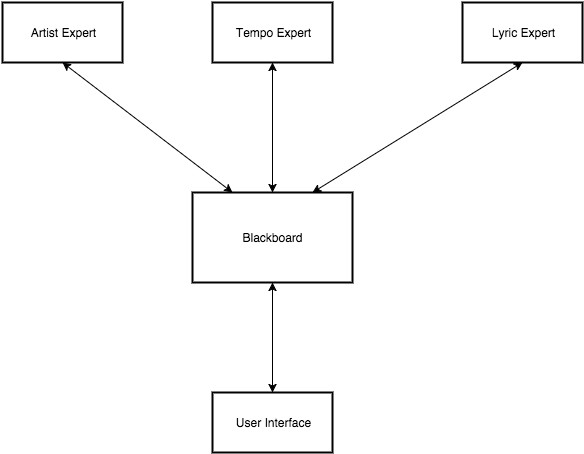

The diagram above was exported from draw.io. Its source (the exported page's mxGraphModel, read from the mxfile embedded in the PNG):
<mxGraphModel dx="794" dy="444" grid="1" gridSize="10" guides="1" tooltips="1" connect="1" arrows="1" fold="1" page="1" pageScale="1" pageWidth="826" pageHeight="1169" background="#ffffff" math="0">
  <root>
    <mxCell id="0" />
    <mxCell id="1" parent="0" />
    <mxCell id="2" value="" style="whiteSpace=wrap;html=1;strokeColor=#000000;strokeWidth=2;fillColor=none;gradientColor=none;" vertex="1" parent="1">
      <mxGeometry x="100" y="230" width="120" height="60" as="geometry" />
    </mxCell>
    <mxCell id="3" value="Artist Expert" style="text;html=1;strokeColor=none;fillColor=none;align=center;verticalAlign=middle;whiteSpace=wrap;overflow=hidden;" vertex="1" parent="1">
      <mxGeometry x="100" y="230" width="120" height="60" as="geometry" />
    </mxCell>
    <mxCell id="4" value="" style="whiteSpace=wrap;html=1;strokeColor=#000000;strokeWidth=2;fillColor=none;gradientColor=none;" vertex="1" parent="1">
      <mxGeometry x="310" y="230" width="120" height="60" as="geometry" />
    </mxCell>
    <mxCell id="5" value="Tempo Expert" style="text;html=1;strokeColor=none;fillColor=none;align=center;verticalAlign=middle;whiteSpace=wrap;overflow=hidden;" vertex="1" parent="1">
      <mxGeometry x="310" y="230" width="120" height="60" as="geometry" />
    </mxCell>
    <mxCell id="6" value="" style="whiteSpace=wrap;html=1;strokeColor=#000000;strokeWidth=2;fillColor=none;gradientColor=none;" vertex="1" parent="1">
      <mxGeometry x="560" y="230" width="120" height="60" as="geometry" />
    </mxCell>
    <mxCell id="7" value="Lyric Expert" style="text;html=1;strokeColor=none;fillColor=none;align=center;verticalAlign=middle;whiteSpace=wrap;overflow=hidden;" vertex="1" parent="1">
      <mxGeometry x="560" y="230" width="120" height="60" as="geometry" />
    </mxCell>
    <mxCell id="8" value="" style="whiteSpace=wrap;html=1;strokeColor=#000000;strokeWidth=2;fillColor=none;gradientColor=none;" vertex="1" parent="1">
      <mxGeometry x="290" y="420" width="160" height="90" as="geometry" />
    </mxCell>
    <mxCell id="9" style="rounded=0;html=1;exitX=0.25;exitY=0;entryX=0.5;entryY=1;startArrow=classic;startFill=1;endArrow=classic;endFill=1;jettySize=auto;orthogonalLoop=1;strokeWidth=1;" edge="1" source="12" target="3" parent="1">
      <mxGeometry x="160" y="290" as="geometry" />
    </mxCell>
    <mxCell id="10" style="edgeStyle=none;rounded=0;html=1;exitX=0.5;exitY=0;entryX=0.5;entryY=1;startArrow=classic;startFill=1;endArrow=classic;endFill=1;jettySize=auto;orthogonalLoop=1;strokeWidth=1;" edge="1" source="12" target="5" parent="1">
      <mxGeometry x="370" y="290" as="geometry" />
    </mxCell>
    <mxCell id="11" style="edgeStyle=none;rounded=0;html=1;exitX=0.75;exitY=0;entryX=0.5;entryY=1;startArrow=classic;startFill=1;endArrow=classic;endFill=1;jettySize=auto;orthogonalLoop=1;strokeWidth=1;" edge="1" source="12" target="7" parent="1">
      <mxGeometry x="410" y="290" as="geometry" />
    </mxCell>
    <mxCell id="12" value="Blackboard" style="text;html=1;strokeColor=none;fillColor=none;align=center;verticalAlign=middle;whiteSpace=wrap;overflow=hidden;" vertex="1" parent="1">
      <mxGeometry x="290" y="420" width="160" height="90" as="geometry" />
    </mxCell>
    <mxCell id="13" style="edgeStyle=none;rounded=0;html=1;exitX=0.5;exitY=0;entryX=0.5;entryY=1;startArrow=classic;startFill=1;endArrow=classic;endFill=1;jettySize=auto;orthogonalLoop=1;strokeWidth=1;" edge="1" source="14" target="12" parent="1">
      <mxGeometry x="370" y="510" as="geometry" />
    </mxCell>
    <mxCell id="14" value="" style="whiteSpace=wrap;html=1;strokeColor=#000000;strokeWidth=2;fillColor=none;gradientColor=none;" vertex="1" parent="1">
      <mxGeometry x="310" y="620" width="120" height="60" as="geometry" />
    </mxCell>
    <mxCell id="15" value="User Interface" style="text;html=1;strokeColor=none;fillColor=none;align=center;verticalAlign=middle;whiteSpace=wrap;overflow=hidden;" vertex="1" parent="1">
      <mxGeometry x="310" y="620" width="120" height="60" as="geometry" />
    </mxCell>
  </root>
</mxGraphModel>